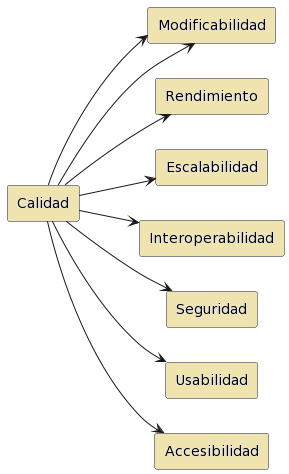

The diagram above was rendered by PlantUML. Its source (embedded in the PNG):
@startuml
left to right direction

rectangle Calidad

rectangle "Mantenibilidad" as M
rectangle "Rendimiento" as R
rectangle "Escalabilidad" as E
rectangle "Interoperabilidad" as I
rectangle "Seguridad" as S
rectangle "Usabilidad" as U
rectangle "Accesibilidad" as A
rectangle "Modificabilidad" as M

Calidad --> M
Calidad --> R
Calidad --> E
Calidad --> I
Calidad --> S
Calidad --> U
Calidad --> A
Calidad --> M
@enduml